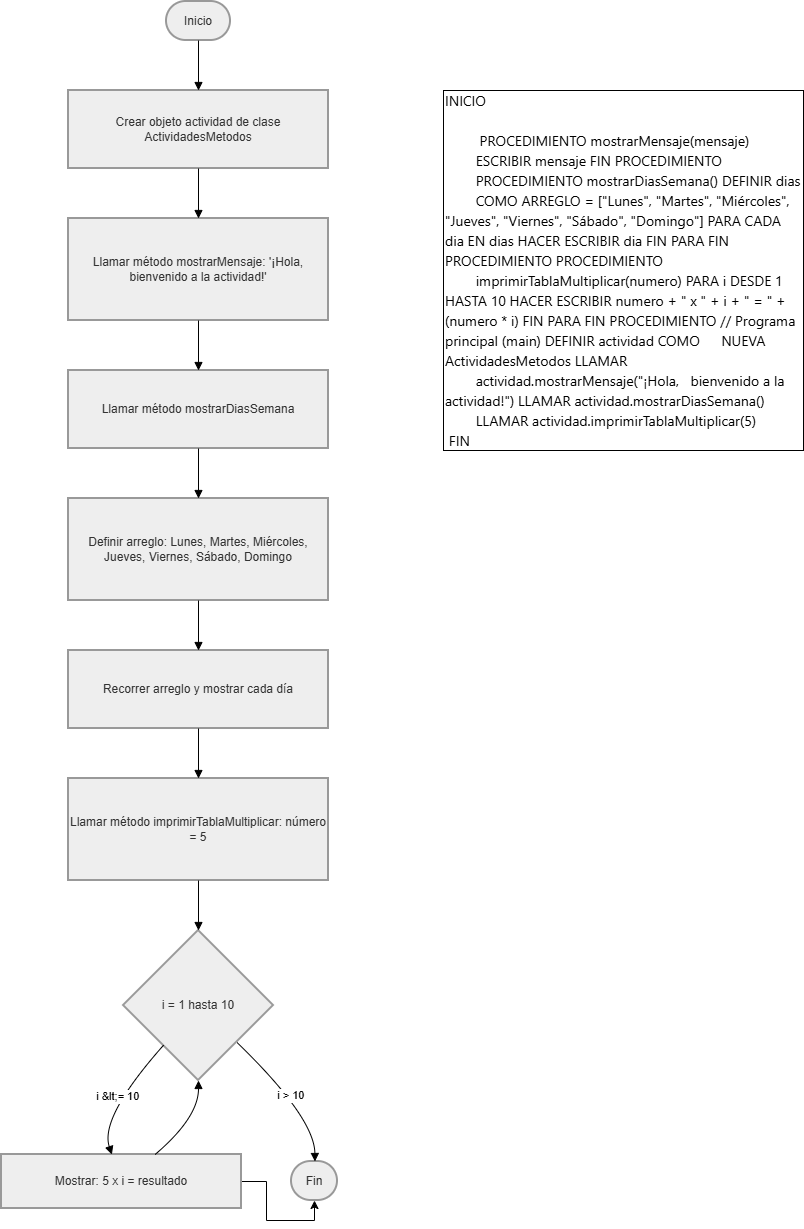

The diagram above was exported from draw.io. Its source (the exported page's mxGraphModel, read from the mxfile embedded in the PNG):
<mxGraphModel dx="1363" dy="880" grid="1" gridSize="10" guides="1" tooltips="1" connect="1" arrows="1" fold="1" page="1" pageScale="1" pageWidth="827" pageHeight="1169" math="0" shadow="0">
  <root>
    <mxCell id="0" />
    <mxCell id="1" parent="0" />
    <mxCell id="2" parent="1" style="rounded=1;whiteSpace=wrap;arcSize=50;strokeWidth=2;fillColor=light-dark(#eeeeee,#1f2020);strokeColor=light-dark(#999999,#cccccc);fontColor=light-dark(#333333,#cccccc);" value="Inicio" vertex="1">
      <mxGeometry height="39" width="64" x="173" y="8" as="geometry" />
    </mxCell>
    <mxCell id="3" parent="1" style="whiteSpace=wrap;strokeWidth=2;fillColor=light-dark(#eeeeee,#1f2020);strokeColor=light-dark(#999999,#cccccc);fontColor=light-dark(#333333,#cccccc);" value="Crear objeto actividad de clase ActividadesMetodos" vertex="1">
      <mxGeometry height="78" width="260" x="75" y="97" as="geometry" />
    </mxCell>
    <mxCell id="4" parent="1" style="whiteSpace=wrap;strokeWidth=2;fillColor=light-dark(#eeeeee,#1f2020);strokeColor=light-dark(#999999,#cccccc);fontColor=light-dark(#333333,#cccccc);" value="Llamar método mostrarMensaje: '¡Hola, bienvenido a la actividad!'" vertex="1">
      <mxGeometry height="102" width="260" x="75" y="225" as="geometry" />
    </mxCell>
    <mxCell id="5" parent="1" style="whiteSpace=wrap;strokeWidth=2;fillColor=light-dark(#eeeeee,#1f2020);strokeColor=light-dark(#999999,#cccccc);fontColor=light-dark(#333333,#cccccc);" value="Llamar método mostrarDiasSemana" vertex="1">
      <mxGeometry height="78" width="260" x="75" y="377" as="geometry" />
    </mxCell>
    <mxCell id="6" parent="1" style="whiteSpace=wrap;strokeWidth=2;fillColor=light-dark(#eeeeee,#1f2020);strokeColor=light-dark(#999999,#cccccc);fontColor=light-dark(#333333,#cccccc);" value="Definir arreglo: Lunes, Martes, Miércoles, Jueves, Viernes, Sábado, Domingo" vertex="1">
      <mxGeometry height="102" width="260" x="75" y="505" as="geometry" />
    </mxCell>
    <mxCell id="7" parent="1" style="whiteSpace=wrap;strokeWidth=2;fillColor=light-dark(#eeeeee,#1f2020);strokeColor=light-dark(#999999,#cccccc);fontColor=light-dark(#333333,#cccccc);" value="Recorrer arreglo y mostrar cada día" vertex="1">
      <mxGeometry height="78" width="260" x="75" y="657" as="geometry" />
    </mxCell>
    <mxCell id="8" parent="1" style="whiteSpace=wrap;strokeWidth=2;fillColor=light-dark(#eeeeee,#1f2020);strokeColor=light-dark(#999999,#cccccc);fontColor=light-dark(#333333,#cccccc);" value="Llamar método imprimirTablaMultiplicar: número = 5" vertex="1">
      <mxGeometry height="102" width="260" x="75" y="785" as="geometry" />
    </mxCell>
    <mxCell id="9" parent="1" style="rhombus;strokeWidth=2;whiteSpace=wrap;fillColor=light-dark(#eeeeee,#1f2020);strokeColor=light-dark(#999999,#cccccc);fontColor=light-dark(#333333,#cccccc);" value="i = 1 hasta 10" vertex="1">
      <mxGeometry height="150" width="150" x="130" y="937" as="geometry" />
    </mxCell>
    <mxCell id="mCDjXkA-uz7UHt1ZY1aT-21" edge="1" parent="1" source="10" style="edgeStyle=orthogonalEdgeStyle;rounded=0;orthogonalLoop=1;jettySize=auto;html=1;entryX=0.5;entryY=1;entryDx=0;entryDy=0;" target="11">
      <mxGeometry relative="1" as="geometry" />
    </mxCell>
    <mxCell id="10" parent="1" style="whiteSpace=wrap;strokeWidth=2;fillColor=light-dark(#eeeeee,#1f2020);strokeColor=light-dark(#999999,#cccccc);fontColor=light-dark(#333333,#cccccc);" value="Mostrar: 5 x i = resultado" vertex="1">
      <mxGeometry height="54" width="240" x="8" y="1161" as="geometry" />
    </mxCell>
    <mxCell id="11" parent="1" style="rounded=1;whiteSpace=wrap;arcSize=50;strokeWidth=2;fillColor=light-dark(#eeeeee,#1f2020);strokeColor=light-dark(#999999,#cccccc);fontColor=light-dark(#333333,#cccccc);" value="Fin" vertex="1">
      <mxGeometry height="39" width="46" x="298" y="1168" as="geometry" />
    </mxCell>
    <mxCell id="12" edge="1" parent="1" source="2" style="curved=1;startArrow=none;endArrow=block;exitX=0.5;exitY=1;entryX=0.5;entryY=0;" target="3" value="">
      <mxGeometry relative="1" as="geometry">
        <Array as="points" />
      </mxGeometry>
    </mxCell>
    <mxCell id="13" edge="1" parent="1" source="3" style="curved=1;startArrow=none;endArrow=block;exitX=0.5;exitY=1;entryX=0.5;entryY=0;" target="4" value="">
      <mxGeometry relative="1" as="geometry">
        <Array as="points" />
      </mxGeometry>
    </mxCell>
    <mxCell id="14" edge="1" parent="1" source="4" style="curved=1;startArrow=none;endArrow=block;exitX=0.5;exitY=1;entryX=0.5;entryY=0;" target="5" value="">
      <mxGeometry relative="1" as="geometry">
        <Array as="points" />
      </mxGeometry>
    </mxCell>
    <mxCell id="15" edge="1" parent="1" source="5" style="curved=1;startArrow=none;endArrow=block;exitX=0.5;exitY=1;entryX=0.5;entryY=0;" target="6" value="">
      <mxGeometry relative="1" as="geometry">
        <Array as="points" />
      </mxGeometry>
    </mxCell>
    <mxCell id="16" edge="1" parent="1" source="6" style="curved=1;startArrow=none;endArrow=block;exitX=0.5;exitY=1;entryX=0.5;entryY=0;" target="7" value="">
      <mxGeometry relative="1" as="geometry">
        <Array as="points" />
      </mxGeometry>
    </mxCell>
    <mxCell id="17" edge="1" parent="1" source="7" style="curved=1;startArrow=none;endArrow=block;exitX=0.5;exitY=1;entryX=0.5;entryY=0;" target="8" value="">
      <mxGeometry relative="1" as="geometry">
        <Array as="points" />
      </mxGeometry>
    </mxCell>
    <mxCell id="18" edge="1" parent="1" source="8" style="curved=1;startArrow=none;endArrow=block;exitX=0.5;exitY=1;entryX=0.5;entryY=0;" target="9" value="">
      <mxGeometry relative="1" as="geometry">
        <Array as="points" />
      </mxGeometry>
    </mxCell>
    <mxCell id="19" edge="1" parent="1" source="9" style="curved=1;startArrow=none;endArrow=block;exitX=0.06;exitY=1;entryX=0.46;entryY=0;" target="10" value="i &amp;lt;= 10">
      <mxGeometry relative="1" as="geometry">
        <Array as="points">
          <mxPoint x="106" y="1124" />
        </Array>
      </mxGeometry>
    </mxCell>
    <mxCell id="20" edge="1" parent="1" source="10" style="curved=1;startArrow=none;endArrow=block;exitX=0.64;exitY=0;entryX=0.5;entryY=1;" target="9" value="">
      <mxGeometry relative="1" as="geometry">
        <Array as="points">
          <mxPoint x="205" y="1124" />
        </Array>
      </mxGeometry>
    </mxCell>
    <mxCell id="21" edge="1" parent="1" source="9" style="curved=1;startArrow=none;endArrow=block;exitX=1;exitY=0.98;entryX=0.51;entryY=0.01;" target="11" value="i &gt; 10">
      <mxGeometry relative="1" as="geometry">
        <Array as="points">
          <mxPoint x="321" y="1124" />
        </Array>
      </mxGeometry>
    </mxCell>
    <mxCell id="mCDjXkA-uz7UHt1ZY1aT-22" parent="1" style="whiteSpace=wrap;html=1;aspect=fixed;align=left;" value="&lt;div style=&quot;font-family: &amp;quot;Segoe UI&amp;quot;; font-size: 14px; line-height: 20px;&quot;&gt;INICIO&amp;nbsp;&lt;br&gt;&lt;br&gt;&lt;/div&gt;&lt;div style=&quot;font-family: &amp;quot;Segoe UI&amp;quot;; font-size: 14px; line-height: 20px;&quot;&gt;&lt;span style=&quot;white-space: pre;&quot;&gt;&#09;&lt;/span&gt;&amp;nbsp;PROCEDIMIENTO mostrarMensaje(mensaje)&amp;nbsp; &amp;nbsp; &amp;nbsp; &amp;nbsp;&lt;span style=&quot;white-space: pre;&quot;&gt;&#09;&lt;/span&gt;ESCRIBIR mensaje FIN PROCEDIMIENTO &lt;span style=&quot;white-space: pre;&quot;&gt;&#09;&lt;/span&gt;PROCEDIMIENTO mostrarDiasSemana() DEFINIR dias &lt;span style=&quot;white-space: pre;&quot;&gt;&#09;&lt;/span&gt;COMO ARREGLO = [&quot;Lunes&quot;, &quot;Martes&quot;, &quot;Miércoles&quot;, &quot;Jueves&quot;, &quot;Viernes&quot;, &quot;Sábado&quot;, &quot;Domingo&quot;] PARA CADA dia EN dias HACER ESCRIBIR dia FIN PARA FIN PROCEDIMIENTO PROCEDIMIENTO &lt;span style=&quot;white-space: pre;&quot;&gt;&#09;&lt;/span&gt;imprimirTablaMultiplicar(numero) PARA i DESDE 1 HASTA 10 HACER ESCRIBIR numero + &quot; x &quot; + i + &quot; = &quot; + (numero * i) FIN PARA FIN PROCEDIMIENTO // Programa principal (main) DEFINIR actividad COMO &lt;span style=&quot;white-space: pre;&quot;&gt;&#09;&lt;/span&gt;NUEVA ActividadesMetodos LLAMAR &lt;span style=&quot;white-space: pre;&quot;&gt;&#09;&lt;/span&gt;actividad.mostrarMensaje(&quot;¡Hola, &lt;span style=&quot;white-space: pre;&quot;&gt;&#09;&lt;/span&gt;bienvenido a la actividad!&quot;) LLAMAR actividad.mostrarDiasSemana() &lt;span style=&quot;white-space: pre;&quot;&gt;&#09;&lt;/span&gt;LLAMAR actividad.imprimirTablaMultiplicar(5)&lt;/div&gt;&lt;div style=&quot;font-family: &amp;quot;Segoe UI&amp;quot;; font-size: 14px; line-height: 20px;&quot;&gt;&amp;nbsp;FIN&lt;/div&gt;" vertex="1">
      <mxGeometry height="360" width="360" x="450" y="97" as="geometry" />
    </mxCell>
  </root>
</mxGraphModel>